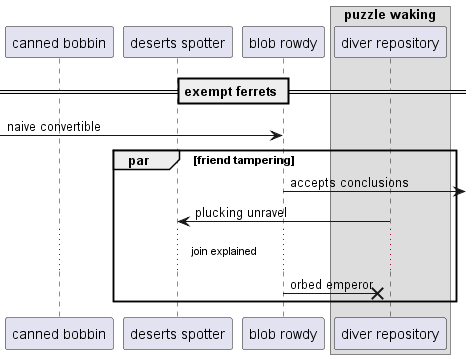

The diagram above was rendered by PlantUML. Its source (embedded in the PNG):
@startuml
participant "canned bobbin" as 0
participant "deserts spotter" as 1
participant "blob rowdy" as 2
box "puzzle waking"
participant "diver repository" as 3
end box
== exempt ferrets ==
 [-> 2: naive convertible
par friend tampering
2 ->] : accepts conclusions
3 -> 1: plucking unravel
...join explained...
2 ->x 3: orbed emperor
end
@enduml